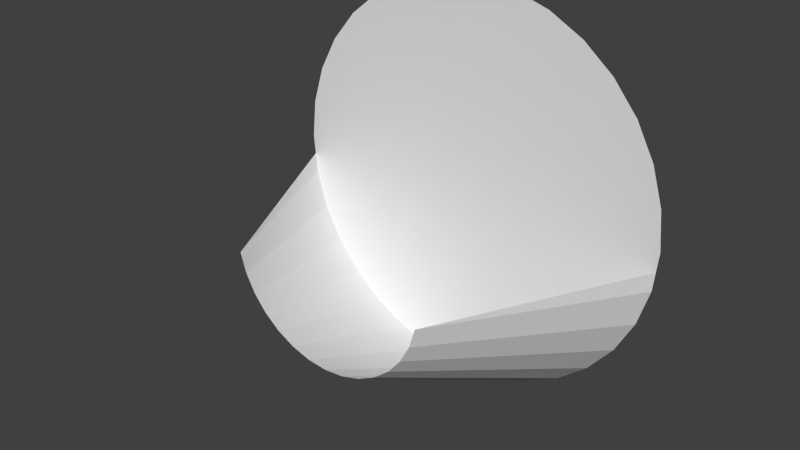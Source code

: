 # Source: CentipedeNormalFoot.blend  (saved by Blender 2.66.1; exported with 4.5.12 LTS)
import bpy
from mathutils import Matrix  # noqa: F401  (used for matrix-valued properties, if any)

bpy.ops.wm.read_factory_settings(use_empty=True)
scene = bpy.context.scene
scene.name = 'Scene'

# ---- collections
col_collection_1 = bpy.data.collections.new('Collection 1'); scene.collection.children.link(col_collection_1)

# ---- world
world_world = bpy.data.worlds.new('World'); scene.world = world_world
world_world.color = (0.05088, 0.05088, 0.05088)
world_world.use_sun_shadow = False
world_world.sun_shadow_jitter_overblur = 0.0
world_world.cycles.sampling_method = 'MANUAL'
world_world.cycles.sample_map_resolution = 256

# ---- meshes
me_cone = bpy.data.meshes.new('Cone')
me_cone.from_pydata([(8.636e-08, 0.01515, 0.25), (0.04877, 0.01515, 0.2452), (0.09567, 0.01515, 0.231), (0.1389, 0.01515, 0.2079), (0.1768, 0.01515, 0.1768), (0.2079, 0.01515, 0.1389), (0.231, 0.01515, 0.09567), (0.2452, 0.01515, 0.04877), (0.25, 0.01515, 4.03e-08), (0.2452, 0.01515, -0.04877), (0.231, 0.01515, -0.09567), (0.2079, 0.01515, -0.1389), (0.1768, 0.01515, -0.1768), (0.1389, 0.01515, -0.2079), (0.09567, 0.01515, -0.231), (0.04877, 0.01515, -0.2452), (4.899e-09, 0.01515, -0.25), (-0.04877, 0.01515, -0.2452), (-0.09567, 0.01515, -0.231), (-0.1389, 0.01515, -0.2079), (-0.1768, 0.01515, -0.1768), (-0.2079, 0.01515, -0.1389), (-0.231, 0.01515, -0.09567), (-0.2452, 0.01515, -0.04877), (-0.25, 0.01515, 2.629e-07), (-0.2452, 0.01515, 0.04877), (-0.231, 0.01515, 0.09567), (-0.2079, 0.01515, 0.1389), (-0.1768, 0.01515, 0.1768), (-0.1389, 0.01515, 0.2079), (-0.09567, 0.01515, 0.231), (-0.04877, 0.01515, 0.2452), (0.02439, 0.01515, 0.2476), (0.07222, 0.01515, 0.2381), (0.1173, 0.01515, 0.2194), (0.1578, 0.01515, 0.1923), (0.1923, 0.01515, 0.1578), (0.2194, 0.01515, 0.1173), (0.2381, 0.01515, 0.07222), (0.2476, 0.01515, 0.02439), (0.2476, 0.01515, -0.02439), (0.2381, 0.01515, -0.07222), (0.2194, 0.01515, -0.1173), (0.1923, 0.01515, -0.1578), (-0.1226, -0.2348, -0.02439), (0.1578, 0.01515, -0.1923), (-0.1155, -0.2348, -0.04784), (0.1173, 0.01515, -0.2194), (-0.1039, -0.2348, -0.06945), (0.07222, 0.01515, -0.2381), (-0.08839, -0.2348, -0.08839), (0.02439, 0.01515, -0.2476), (-0.06945, -0.2348, -0.1039), (-0.02439, 0.01515, -0.2476), (-0.04784, -0.2348, -0.1155), (-0.07222, 0.01515, -0.2381), (-0.02439, -0.2348, -0.1226), (-0.1173, 0.01515, -0.2194), (4.563e-08, -0.2348, -0.125), (-0.1578, 0.01515, -0.1923), (0.02439, -0.2348, -0.1226), (-0.1923, 0.01515, -0.1578), (0.04784, -0.2348, -0.1155), (-0.2194, 0.01515, -0.1173), (0.06945, -0.2348, -0.1039), (-0.2381, 0.01515, -0.07222), (0.08839, -0.2348, -0.08839), (-0.2476, 0.01515, -0.02439), (0.1039, -0.2348, -0.06945), (-0.2476, 0.01515, 0.02439), (0.1155, -0.2348, -0.04784), (-0.2381, 0.01515, 0.07222), (0.1226, -0.2348, -0.02439), (-0.2194, 0.01515, 0.1173), (-0.1923, 0.01515, 0.1578), (-0.1578, 0.01515, 0.1923), (-0.1173, 0.01515, 0.2194), (-0.07222, 0.01515, 0.2381), (-0.02439, 0.01515, 0.2476)], [], [(23, 44, 67), (22, 46, 65), (21, 48, 63), (20, 50, 61), (19, 52, 59), (18, 54, 57), (17, 56, 55), (16, 58, 53), (15, 60, 51), (14, 62, 49), (13, 64, 47), (12, 66, 45), (11, 68, 43), (10, 70, 42), (9, 72, 41), (0, 32, 1, 33, 2, 34, 3, 35, 4, 36, 5, 37, 6, 38, 7, 39, 8, 40, 9, 41, 10, 42, 11, 43, 12, 45, 13, 47, 14, 49, 15, 51, 16, 53, 17, 55, 18, 57, 19, 59, 20, 61, 21, 63, 22, 65, 23, 67, 24, 69, 25, 71, 26, 73, 27, 74, 28, 75, 29, 76, 30, 77, 31, 78), (65, 44, 23), (65, 46, 44), (63, 46, 22), (63, 48, 46), (61, 48, 21), (61, 50, 48), (59, 50, 20), (59, 52, 50), (57, 52, 19), (57, 54, 52), (55, 54, 18), (55, 56, 54), (53, 56, 17), (53, 58, 56), (51, 58, 16), (51, 60, 58), (49, 60, 15), (49, 62, 60), (47, 62, 14), (47, 64, 62), (45, 64, 13), (45, 66, 64), (43, 66, 12), (43, 68, 66), (42, 68, 11), (42, 70, 68), (41, 70, 10), (41, 72, 70), (40, 72, 9)])
me_cone.use_remesh_preserve_volume = False
me_cone.use_remesh_preserve_attributes = False
me_cone.use_mirror_vertex_groups = False
me_cone.update()

# ---- objects
ob_cone = bpy.data.objects.new('Cone', me_cone)

# ---- transforms, parenting, visibility, modifiers, constraints
ob_cone.location = (0.0, 0.0, 0.0)
ob_cone.lineart.crease_threshold = 0.0

# ---- collection membership
col_collection_1.objects.link(ob_cone)

# ---- scene / render settings (as saved in the file)
scene.frame_start = 1; scene.frame_end = 250; scene.frame_set(9)
scene.render.engine = 'BLENDER_EEVEE_NEXT'
scene.render.image_settings.color_mode = 'RGB'
scene.render.image_settings.compression = 90
scene.render.resolution_percentage = 50
scene.render.dither_intensity = 0.0
scene.render.bake_margin = 2
scene.cycles.use_denoising = False
scene.cycles.samples = 10
scene.cycles.sampling_pattern = 'TABULATED_SOBOL'
scene.cycles.light_sampling_threshold = 0.0
scene.cycles.use_adaptive_sampling = False
scene.cycles.use_light_tree = False
scene.cycles.blur_glossy = 0.0
scene.cycles.volume_bounces = 1
scene.cycles.pixel_filter_type = 'GAUSSIAN'
scene.cycles.sample_clamp_indirect = 0.0
scene.view_settings.view_transform = 'Standard'
bpy.context.view_layer.update()

# ---- added for rendering (the .blend has no active camera and no usable light): camera, sun
cam_auto = bpy.data.cameras.new('AutoCamera')
cam_auto.lens = 50.0
cam_auto.sensor_width = 36.0
cam_auto.clip_end = 1000.0
ob_auto_camera = bpy.data.objects.new('AutoCamera', cam_auto)
scene.collection.objects.link(ob_auto_camera)
ob_auto_camera.location = (0.693919, -0.94255, 0.555135)
ob_auto_camera.rotation_euler = (1.09748, -7.21219e-08, 0.694738)
scene.camera = ob_auto_camera
light_auto_sun = bpy.data.lights.new('AutoSun', 'SUN')
light_auto_sun.energy = 3.0
light_auto_sun.angle = 0.0523599
ob_auto_sun = bpy.data.objects.new('AutoSun', light_auto_sun)
scene.collection.objects.link(ob_auto_sun)
ob_auto_sun.rotation_euler = (0.872665, 0.174533, 0.523599)
bpy.context.view_layer.update()
